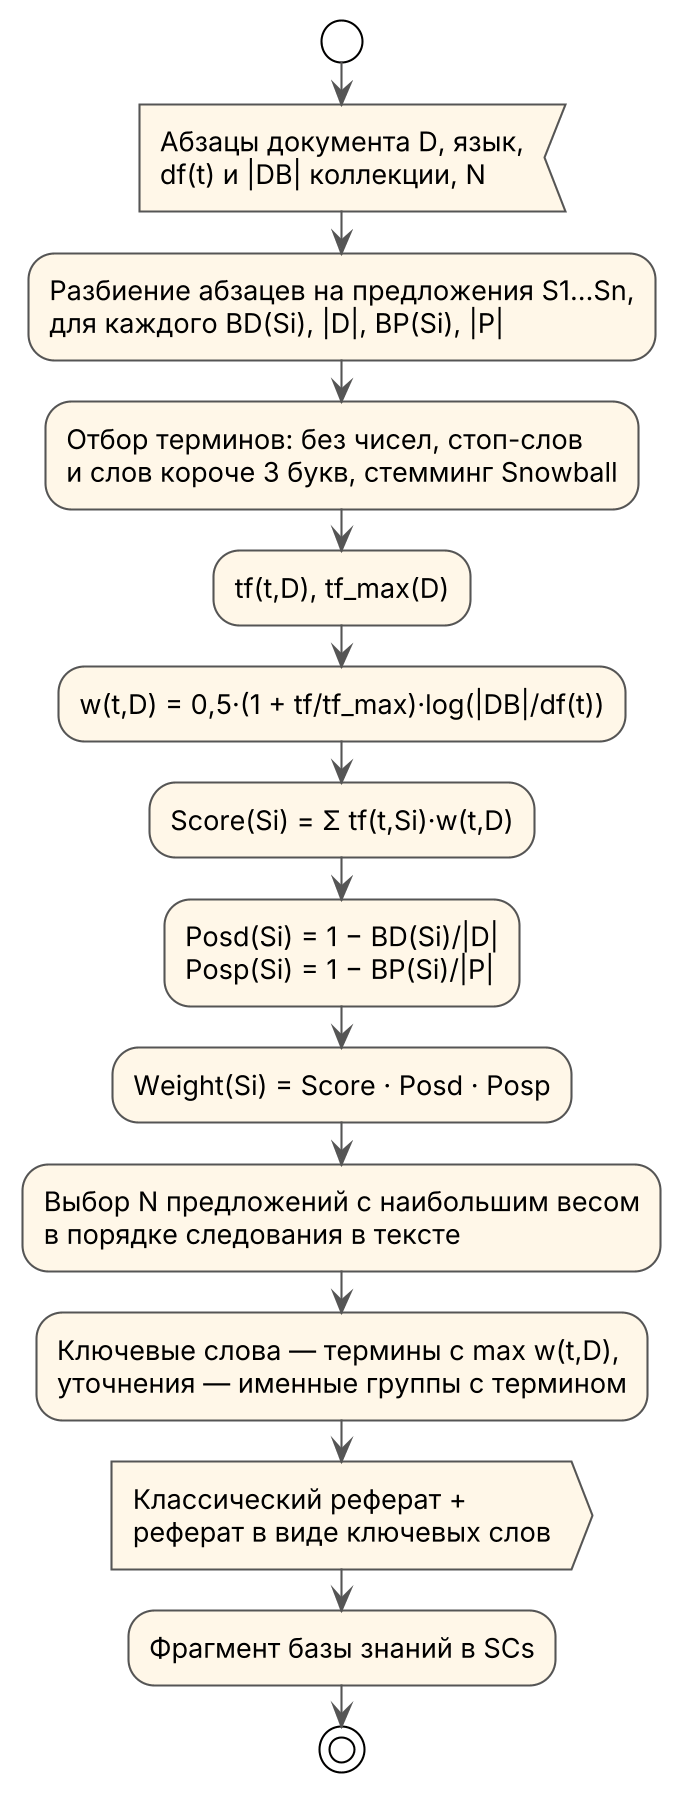

The diagram above was rendered by PlantUML. Its source (embedded in the PNG):
@startuml
skinparamlocked dpi 200
' Алгоритм метода sentence extraction
!theme plain
skinparam defaultFontName "Segoe UI"
skinparam defaultFontSize 13
skinparam ArrowColor #555555
skinparam ActivityBackgroundColor #FFF7E8
skinparam ActivityBorderColor #555555

start
:Абзацы документа D, язык,
df(t) и |DB| коллекции, N; <<input>>
:Разбиение абзацев на предложения S1…Sn,
для каждого BD(Si), |D|, BP(Si), |P|;
:Отбор терминов: без чисел, стоп-слов
и слов короче 3 букв, стемминг Snowball;
:tf(t,D), tf_max(D);
:w(t,D) = 0,5·(1 + tf/tf_max)·log(|DB|/df(t));
:Score(Si) = Σ tf(t,Si)·w(t,D);
:Posd(Si) = 1 − BD(Si)/|D|
Posp(Si) = 1 − BP(Si)/|P|;
:Weight(Si) = Score · Posd · Posp;
:Выбор N предложений с наибольшим весом
в порядке следования в тексте;
:Ключевые слова — термины с max w(t,D),
уточнения — именные группы с термином;
:Классический реферат +
реферат в виде ключевых слов; <<output>>
:Фрагмент базы знаний в SCs;
stop
@enduml